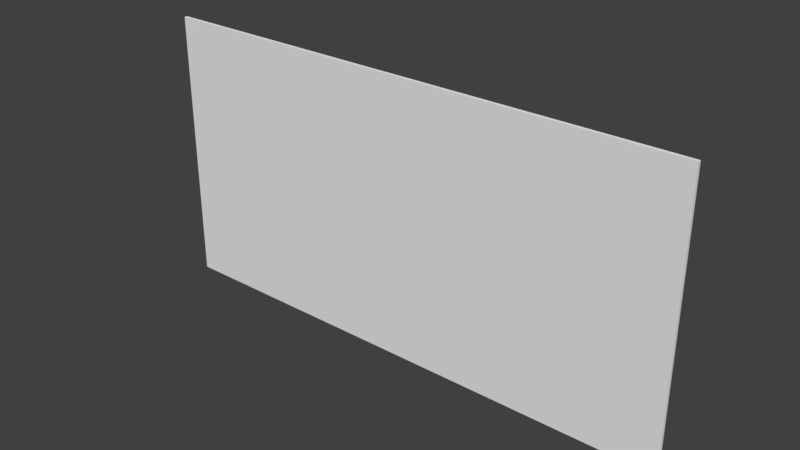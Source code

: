 # Source: dressing_room_mirror.blend  (saved by Blender 2.79.0; exported with 4.5.12 LTS)
import bpy
from mathutils import Matrix  # noqa: F401  (used for matrix-valued properties, if any)

bpy.ops.wm.read_factory_settings(use_empty=True)
scene = bpy.context.scene
scene.name = 'Scene'

# ---- collections
col_collection_1 = bpy.data.collections.new('Collection 1'); scene.collection.children.link(col_collection_1)

# ---- materials (node trees are filled in below, after node groups)
mat_material = bpy.data.materials.new('Material')
mat_material.alpha_threshold = 0.0
mat_material.use_transparent_shadow = False
mat_material.roughness = 0.5
mat_material.line_color = (0.0, 0.0, 0.0, 1.0)
mat_peili = bpy.data.materials.new('Peili')
mat_peili.alpha_threshold = 0.0
mat_peili.use_transparent_shadow = False
mat_peili.roughness = 0.5

# ---- material node trees

# ---- world
world_world = bpy.data.worlds.new('World'); scene.world = world_world
world_world.color = (0.05088, 0.05088, 0.05088)
world_world.use_sun_shadow = False
world_world.sun_shadow_jitter_overblur = 0.0
world_world.cycles.sampling_method = 'MANUAL'

# ---- meshes
me_cube = bpy.data.meshes.new('Cube')
me_cube.from_pydata([(-0.995, -0.01133, 1.889), (-0.995, 0.0, 1.889), (-0.995, -0.01133, 1.849), (-0.995, 8.941e-08, 1.849), (-0.995, -0.01133, 0.869), (-0.995, 1.788e-07, 0.869), (-0.995, 1.341e-07, 0.909), (-0.995, -0.01133, 0.909), (-0.9551, -0.01133, 0.909), (-0.9551, -0.01133, 1.849), (-0.9551, -0.004332, 0.909), (-0.9551, -0.004332, 1.849), (0.995, -0.01133, 1.889), (0.995, 0.0, 1.889), (0.0, -0.01133, 1.889), (0.0, -0.01133, 1.849), (0.0, -0.01133, 0.909), (0.995, -0.01133, 1.849), (0.995, 8.941e-08, 1.849), (0.0, -0.01133, 0.869), (0.995, -0.01133, 0.869), (0.995, 1.788e-07, 0.869), (0.995, 1.341e-07, 0.909), (0.995, -0.01133, 0.909), (0.0, 1.788e-07, 0.869), (0.0, -0.004332, 0.909), (0.0, 0.0, 1.889), (0.0, -0.004332, 1.849), (0.9551, -0.01133, 0.909), (0.9551, -0.01133, 1.849), (0.9551, -0.004332, 0.909), (0.9551, -0.004332, 1.849)], [], [(0, 2, 9, 15, 14), (6, 7, 2, 3), (3, 2, 0, 1), (5, 4, 7, 6), (5, 6, 10, 25, 24), (3, 1, 26, 27, 11), (19, 16, 8, 7, 4), (11, 9, 8, 10), (3, 11, 10, 6), (7, 8, 9, 2), (10, 11, 27, 25), (12, 14, 15, 29, 17), (22, 18, 17, 23), (18, 13, 12, 17), (21, 22, 23, 20), (21, 24, 25, 30, 22), (18, 31, 27, 26, 13), (19, 20, 23, 28, 16), (31, 30, 28, 29), (18, 22, 30, 31), (23, 17, 29, 28), (30, 25, 27, 31), (16, 28, 29, 15, 9, 8)])
me_cube.polygons.foreach_set('material_index', [0, 0, 0, 0, 0, 0, 0, 0, 0, 0, 0, 0, 0, 0, 0, 0, 0, 0, 0, 0, 0, 0, 1])
me_cube.materials.append(mat_material)
me_cube.materials.append(mat_peili)
me_cube.use_remesh_preserve_volume = False
me_cube.use_remesh_preserve_attributes = False
me_cube.use_mirror_vertex_groups = False
me_cube.update()

# ---- objects
ob_cube = bpy.data.objects.new('Cube', me_cube)

# ---- transforms, parenting, visibility, modifiers, constraints
ob_cube.location = (0.0, 0.0, 0.0)
ob_cube.lock_rotations_4d = False
ob_cube.empty_display_type = 'ARROWS'
ob_cube.lineart.crease_threshold = 0.0

# ---- collection membership
col_collection_1.objects.link(ob_cube)

# ---- scene / render settings (as saved in the file)
scene.frame_start = 1; scene.frame_end = 250; scene.frame_set(1)
scene.render.engine = 'BLENDER_EEVEE_NEXT'
scene.render.resolution_percentage = 50
scene.render.dither_intensity = 0.0
scene.cycles.use_denoising = False
scene.cycles.samples = 128
scene.cycles.sampling_pattern = 'TABULATED_SOBOL'
scene.cycles.use_adaptive_sampling = False
scene.cycles.use_light_tree = False
scene.cycles.blur_glossy = 0.0
scene.cycles.sample_clamp_indirect = 0.0
scene.view_settings.view_transform = 'Standard'
bpy.context.view_layer.update()

# ---- added for rendering (the .blend has no active camera and no usable light): camera, sun
cam_auto = bpy.data.cameras.new('AutoCamera')
cam_auto.lens = 50.0
cam_auto.sensor_width = 36.0
cam_auto.clip_end = 1000.0
ob_auto_camera = bpy.data.objects.new('AutoCamera', cam_auto)
scene.collection.objects.link(ob_auto_camera)
ob_auto_camera.location = (2.06903, -2.48851, 3.03426)
ob_auto_camera.rotation_euler = (1.09748, -7.21219e-08, 0.694738)
scene.camera = ob_auto_camera
light_auto_sun = bpy.data.lights.new('AutoSun', 'SUN')
light_auto_sun.energy = 3.0
light_auto_sun.angle = 0.0523599
ob_auto_sun = bpy.data.objects.new('AutoSun', light_auto_sun)
scene.collection.objects.link(ob_auto_sun)
ob_auto_sun.rotation_euler = (0.872665, 0.174533, 0.523599)
bpy.context.view_layer.update()
